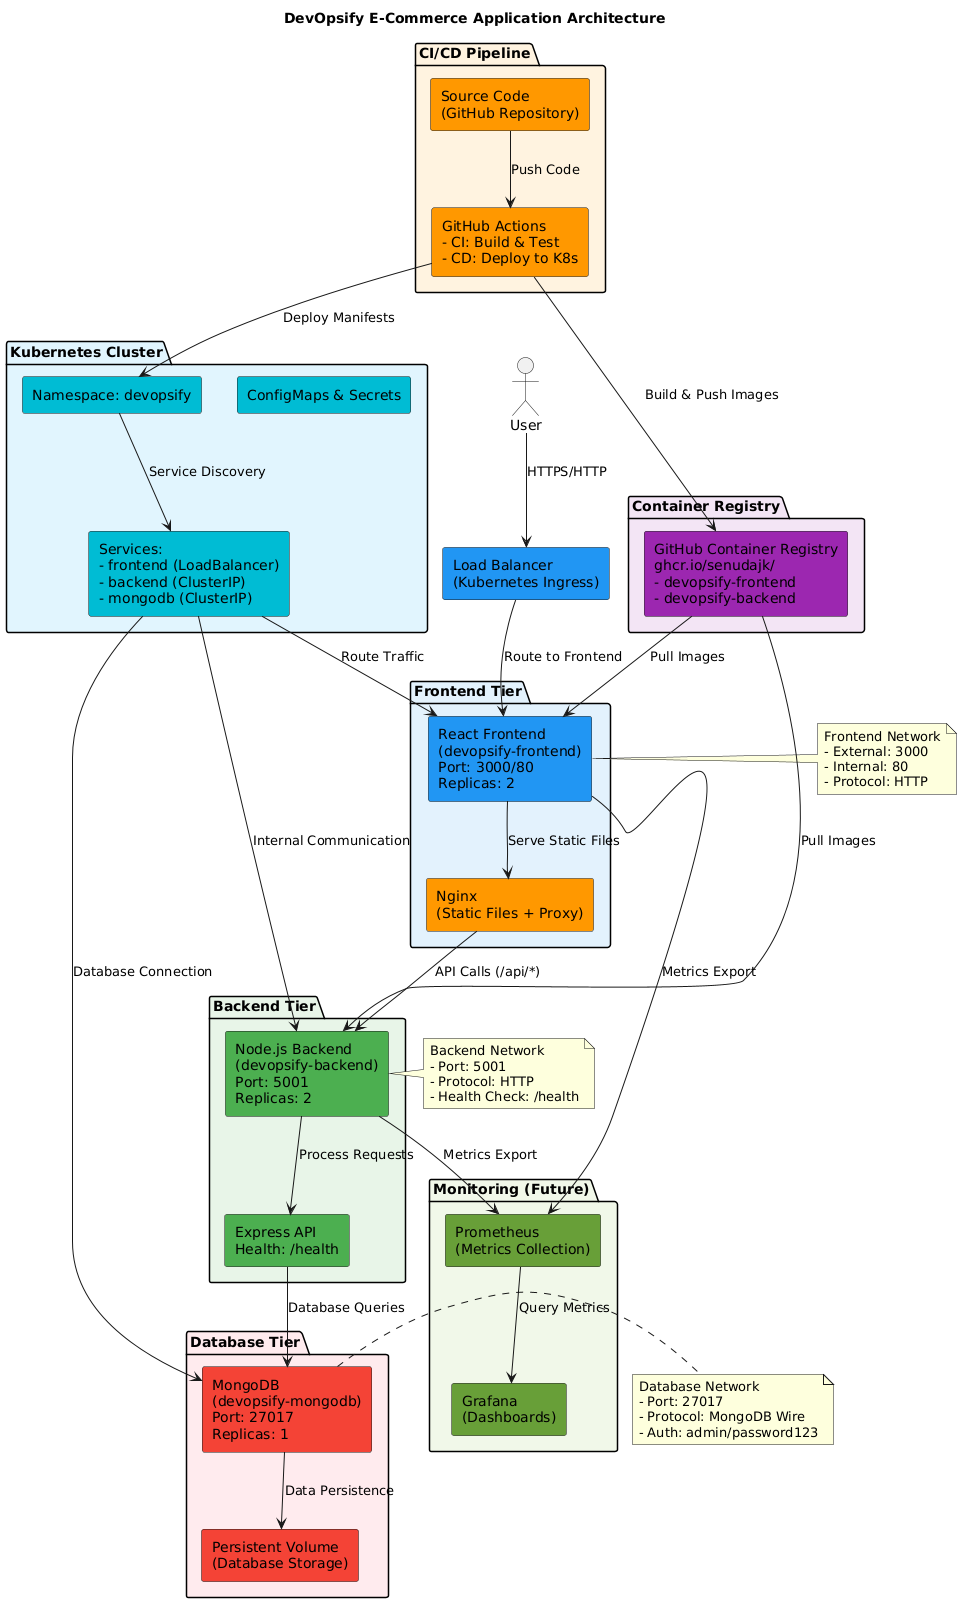

The diagram above was rendered by PlantUML. Its source (embedded in the PNG):
@startuml DevOpsify E-Commerce Architecture

title DevOpsify E-Commerce Application Architecture

' User Layer
actor User as user

' Load Balancer / Ingress
rectangle "Load Balancer\n(Kubernetes Ingress)" as lb #2196F3

' Frontend Layer
package "Frontend Tier" #E3F2FD {
    rectangle "React Frontend\n(devopsify-frontend)\nPort: 3000/80\nReplicas: 2" as frontend #2196F3
    rectangle "Nginx\n(Static Files + Proxy)" as nginx #FF9800
}

' Backend Layer  
package "Backend Tier" #E8F5E8 {
    rectangle "Node.js Backend\n(devopsify-backend)\nPort: 5001\nReplicas: 2" as backend #4CAF50
    rectangle "Express API\nHealth: /health" as api #4CAF50
}

' Database Layer
package "Database Tier" #FFEBEE {
    rectangle "MongoDB\n(devopsify-mongodb)\nPort: 27017\nReplicas: 1" as mongodb #F44336
    rectangle "Persistent Volume\n(Database Storage)" as pv #F44336
}

' Container Registry
package "Container Registry" #F3E5F5 {
    rectangle "GitHub Container Registry\nghcr.io/senudajk/\n- devopsify-frontend\n- devopsify-backend" as registry #9C27B0
}

' CI/CD Pipeline
package "CI/CD Pipeline" #FFF3E0 {
    rectangle "GitHub Actions\n- CI: Build & Test\n- CD: Deploy to K8s" as cicd #FF9800
    rectangle "Source Code\n(GitHub Repository)" as github #FF9800
}

' Kubernetes Infrastructure
package "Kubernetes Cluster" #E1F5FE {
    rectangle "Namespace: devopsify" as namespace #00BCD4
    rectangle "Services:\n- frontend (LoadBalancer)\n- backend (ClusterIP)\n- mongodb (ClusterIP)" as services #00BCD4
    rectangle "ConfigMaps & Secrets" as config #00BCD4
}

' Monitoring (Future)
package "Monitoring (Future)" #F1F8E9 {
    rectangle "Prometheus\n(Metrics Collection)" as prometheus #689F38
    rectangle "Grafana\n(Dashboards)" as grafana #689F38
}

' User Flow
user --> lb : HTTPS/HTTP
lb --> frontend : Route to Frontend

' Frontend to Backend
frontend --> nginx : Serve Static Files
nginx --> backend : API Calls (/api/*)
backend --> api : Process Requests

' Backend to Database
api --> mongodb : Database Queries
mongodb --> pv : Data Persistence

' CI/CD Flow
github --> cicd : Push Code
cicd --> registry : Build & Push Images
registry --> frontend : Pull Images
registry --> backend : Pull Images

' Kubernetes Orchestration
cicd --> namespace : Deploy Manifests
namespace --> services : Service Discovery
services --> frontend : Route Traffic
services --> backend : Internal Communication
services --> mongodb : Database Connection

' Monitoring Flow (Future)
backend --> prometheus : Metrics Export
frontend --> prometheus : Metrics Export
prometheus --> grafana : Query Metrics

' Network Labels
note right of frontend : Frontend Network\n- External: 3000\n- Internal: 80\n- Protocol: HTTP
note right of backend : Backend Network\n- Port: 5001\n- Protocol: HTTP\n- Health Check: /health
note right of mongodb : Database Network\n- Port: 27017\n- Protocol: MongoDB Wire\n- Auth: admin/password123

@enduml